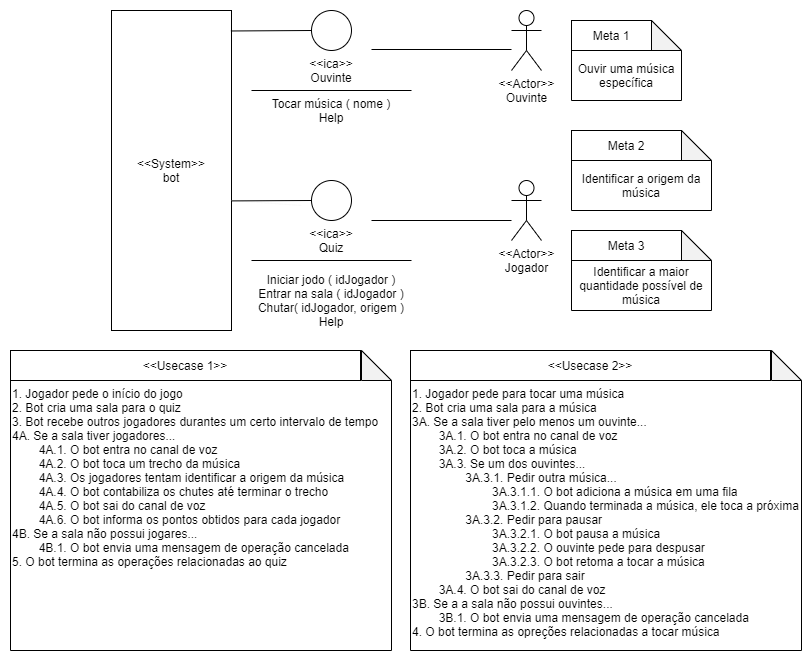

The diagram above was exported from draw.io. Its source (the exported page's mxGraphModel, read from the mxfile embedded in the PNG):
<mxGraphModel dx="1447" dy="850" grid="1" gridSize="10" guides="1" tooltips="1" connect="1" arrows="1" fold="1" page="1" pageScale="1" pageWidth="827" pageHeight="1169" math="0" shadow="0">
  <root>
    <mxCell id="fz7zSgPkZRKFvdw3cagj-0" />
    <mxCell id="fz7zSgPkZRKFvdw3cagj-1" parent="fz7zSgPkZRKFvdw3cagj-0" />
    <mxCell id="6GAKTA5lMidAkVt2knVp-0" value="&amp;lt;&amp;lt;System&amp;gt;&amp;gt;&lt;br&gt;bot" style="rounded=0;whiteSpace=wrap;html=1;" parent="fz7zSgPkZRKFvdw3cagj-1" vertex="1">
      <mxGeometry x="120" y="50" width="120" height="320" as="geometry" />
    </mxCell>
    <mxCell id="6GAKTA5lMidAkVt2knVp-2" value="" style="rounded=0;orthogonalLoop=1;jettySize=auto;html=1;endArrow=none;endFill=0;strokeColor=#FAFAFA;entryX=1;entryY=0.75;entryDx=0;entryDy=0;" parent="fz7zSgPkZRKFvdw3cagj-1" edge="1">
      <mxGeometry relative="1" as="geometry">
        <mxPoint x="310" y="245" as="sourcePoint" />
        <mxPoint x="240" y="240" as="targetPoint" />
      </mxGeometry>
    </mxCell>
    <mxCell id="6GAKTA5lMidAkVt2knVp-13" value="" style="ellipse;whiteSpace=wrap;html=1;aspect=fixed;" parent="fz7zSgPkZRKFvdw3cagj-1" vertex="1">
      <mxGeometry x="320" y="50" width="40" height="40" as="geometry" />
    </mxCell>
    <mxCell id="6GAKTA5lMidAkVt2knVp-15" value="" style="endArrow=none;html=1;strokeColor=#000000;entryX=0;entryY=0.5;entryDx=0;entryDy=0;exitX=0.995;exitY=0.064;exitDx=0;exitDy=0;exitPerimeter=0;" parent="fz7zSgPkZRKFvdw3cagj-1" source="6GAKTA5lMidAkVt2knVp-0" target="6GAKTA5lMidAkVt2knVp-13" edge="1">
      <mxGeometry width="50" height="50" relative="1" as="geometry">
        <mxPoint x="250" y="70" as="sourcePoint" />
        <mxPoint x="350" y="120" as="targetPoint" />
      </mxGeometry>
    </mxCell>
    <mxCell id="6GAKTA5lMidAkVt2knVp-16" value="" style="ellipse;whiteSpace=wrap;html=1;aspect=fixed;" parent="fz7zSgPkZRKFvdw3cagj-1" vertex="1">
      <mxGeometry x="320" y="220" width="40" height="40" as="geometry" />
    </mxCell>
    <mxCell id="6GAKTA5lMidAkVt2knVp-17" value="" style="endArrow=none;html=1;strokeColor=#000000;entryX=0;entryY=0.5;entryDx=0;entryDy=0;exitX=0.999;exitY=0.595;exitDx=0;exitDy=0;exitPerimeter=0;" parent="fz7zSgPkZRKFvdw3cagj-1" source="6GAKTA5lMidAkVt2knVp-0" target="6GAKTA5lMidAkVt2knVp-16" edge="1">
      <mxGeometry width="50" height="50" relative="1" as="geometry">
        <mxPoint x="250" y="240" as="sourcePoint" />
        <mxPoint x="320.00000000000205" y="80" as="targetPoint" />
      </mxGeometry>
    </mxCell>
    <mxCell id="2NkCTpFE6ZTImTvHSXe8-0" value="" style="endArrow=none;html=1;strokeColor=#000000;exitX=0;exitY=0;exitDx=0;exitDy=0;entryX=1;entryY=0;entryDx=0;entryDy=0;" parent="fz7zSgPkZRKFvdw3cagj-1" source="MjDjL2WdAZS7C0LG1Ng1-5" target="MjDjL2WdAZS7C0LG1Ng1-5" edge="1">
      <mxGeometry width="50" height="50" relative="1" as="geometry">
        <mxPoint x="380" y="120.4" as="sourcePoint" />
        <mxPoint x="580" y="120" as="targetPoint" />
        <Array as="points" />
      </mxGeometry>
    </mxCell>
    <mxCell id="MjDjL2WdAZS7C0LG1Ng1-4" value="&amp;lt;&amp;lt;ica&amp;gt;&amp;gt;&lt;br&gt;Ouvinte" style="text;html=1;strokeColor=none;fillColor=none;align=center;verticalAlign=middle;whiteSpace=wrap;rounded=0;" parent="fz7zSgPkZRKFvdw3cagj-1" vertex="1">
      <mxGeometry x="300" y="90" width="80" height="40" as="geometry" />
    </mxCell>
    <mxCell id="MjDjL2WdAZS7C0LG1Ng1-5" value="Tocar música ( nome )&lt;br&gt;Help" style="text;html=1;strokeColor=none;fillColor=none;align=center;verticalAlign=middle;whiteSpace=wrap;rounded=0;" parent="fz7zSgPkZRKFvdw3cagj-1" vertex="1">
      <mxGeometry x="260" y="130" width="160" height="40" as="geometry" />
    </mxCell>
    <mxCell id="MjDjL2WdAZS7C0LG1Ng1-6" value="" style="endArrow=none;html=1;strokeColor=#000000;exitX=0;exitY=0;exitDx=0;exitDy=0;entryX=1;entryY=0;entryDx=0;entryDy=0;" parent="fz7zSgPkZRKFvdw3cagj-1" source="MjDjL2WdAZS7C0LG1Ng1-8" target="MjDjL2WdAZS7C0LG1Ng1-8" edge="1">
      <mxGeometry width="50" height="50" relative="1" as="geometry">
        <mxPoint x="380" y="290.4" as="sourcePoint" />
        <mxPoint x="580" y="290" as="targetPoint" />
        <Array as="points" />
      </mxGeometry>
    </mxCell>
    <mxCell id="MjDjL2WdAZS7C0LG1Ng1-7" value="&amp;lt;&amp;lt;ica&amp;gt;&amp;gt;&lt;br&gt;Quiz" style="text;html=1;strokeColor=none;fillColor=none;align=center;verticalAlign=middle;whiteSpace=wrap;rounded=0;" parent="fz7zSgPkZRKFvdw3cagj-1" vertex="1">
      <mxGeometry x="300" y="260" width="80" height="40" as="geometry" />
    </mxCell>
    <mxCell id="MjDjL2WdAZS7C0LG1Ng1-8" value="Iniciar jodo ( idJogador )&lt;br&gt;Entrar na sala ( idJogador )&lt;br&gt;Chutar( idJogador, origem )&lt;br&gt;Help" style="text;html=1;strokeColor=none;fillColor=none;align=center;verticalAlign=middle;whiteSpace=wrap;rounded=0;" parent="fz7zSgPkZRKFvdw3cagj-1" vertex="1">
      <mxGeometry x="260" y="300" width="160" height="80" as="geometry" />
    </mxCell>
    <mxCell id="MjDjL2WdAZS7C0LG1Ng1-9" value="" style="endArrow=none;html=1;exitX=1;exitY=0;exitDx=0;exitDy=0;" parent="fz7zSgPkZRKFvdw3cagj-1" source="MjDjL2WdAZS7C0LG1Ng1-7" edge="1">
      <mxGeometry width="50" height="50" relative="1" as="geometry">
        <mxPoint x="380" y="250" as="sourcePoint" />
        <mxPoint x="520" y="260" as="targetPoint" />
      </mxGeometry>
    </mxCell>
    <mxCell id="MjDjL2WdAZS7C0LG1Ng1-10" value="" style="endArrow=none;html=1;exitX=1;exitY=0;exitDx=0;exitDy=0;" parent="fz7zSgPkZRKFvdw3cagj-1" edge="1">
      <mxGeometry width="50" height="50" relative="1" as="geometry">
        <mxPoint x="380" y="89" as="sourcePoint" />
        <mxPoint x="520" y="89" as="targetPoint" />
      </mxGeometry>
    </mxCell>
    <mxCell id="MjDjL2WdAZS7C0LG1Ng1-16" value="&amp;lt;&amp;lt;Actor&amp;gt;&amp;gt;&lt;br&gt;Ouvinte" style="shape=umlActor;verticalLabelPosition=bottom;verticalAlign=top;html=1;" parent="fz7zSgPkZRKFvdw3cagj-1" vertex="1">
      <mxGeometry x="520" y="50" width="30" height="60" as="geometry" />
    </mxCell>
    <mxCell id="MjDjL2WdAZS7C0LG1Ng1-17" value="&amp;lt;&amp;lt;Actor&amp;gt;&amp;gt;&lt;br&gt;Jogador" style="shape=umlActor;verticalLabelPosition=bottom;verticalAlign=top;html=1;" parent="fz7zSgPkZRKFvdw3cagj-1" vertex="1">
      <mxGeometry x="520" y="220" width="30" height="60" as="geometry" />
    </mxCell>
    <mxCell id="MjDjL2WdAZS7C0LG1Ng1-21" value="" style="shape=note;whiteSpace=wrap;html=1;backgroundOutline=1;darkOpacity=0.05;" parent="fz7zSgPkZRKFvdw3cagj-1" vertex="1">
      <mxGeometry x="580" y="60" width="110" height="80" as="geometry" />
    </mxCell>
    <mxCell id="MjDjL2WdAZS7C0LG1Ng1-22" value="Meta 1" style="text;html=1;strokeColor=default;fillColor=none;align=center;verticalAlign=middle;whiteSpace=wrap;rounded=0;" parent="fz7zSgPkZRKFvdw3cagj-1" vertex="1">
      <mxGeometry x="580" y="60" width="80" height="30" as="geometry" />
    </mxCell>
    <mxCell id="MjDjL2WdAZS7C0LG1Ng1-23" value="Ouvir uma música específica" style="text;html=1;strokeColor=none;fillColor=none;align=center;verticalAlign=middle;whiteSpace=wrap;rounded=0;" parent="fz7zSgPkZRKFvdw3cagj-1" vertex="1">
      <mxGeometry x="580" y="90" width="110" height="50" as="geometry" />
    </mxCell>
    <mxCell id="MjDjL2WdAZS7C0LG1Ng1-24" value="" style="shape=note;whiteSpace=wrap;html=1;backgroundOutline=1;darkOpacity=0.05;" parent="fz7zSgPkZRKFvdw3cagj-1" vertex="1">
      <mxGeometry x="580" y="170" width="140" height="80" as="geometry" />
    </mxCell>
    <mxCell id="MjDjL2WdAZS7C0LG1Ng1-25" value="Meta 2" style="text;html=1;strokeColor=default;fillColor=none;align=center;verticalAlign=middle;whiteSpace=wrap;rounded=0;" parent="fz7zSgPkZRKFvdw3cagj-1" vertex="1">
      <mxGeometry x="580" y="170" width="110" height="30" as="geometry" />
    </mxCell>
    <mxCell id="MjDjL2WdAZS7C0LG1Ng1-26" value="Identificar a origem da música" style="text;html=1;strokeColor=none;fillColor=none;align=center;verticalAlign=middle;whiteSpace=wrap;rounded=0;" parent="fz7zSgPkZRKFvdw3cagj-1" vertex="1">
      <mxGeometry x="580" y="200" width="140" height="50" as="geometry" />
    </mxCell>
    <mxCell id="MjDjL2WdAZS7C0LG1Ng1-29" value="" style="shape=note;whiteSpace=wrap;html=1;backgroundOutline=1;darkOpacity=0.05;" parent="fz7zSgPkZRKFvdw3cagj-1" vertex="1">
      <mxGeometry x="580" y="270" width="140" height="80" as="geometry" />
    </mxCell>
    <mxCell id="MjDjL2WdAZS7C0LG1Ng1-30" value="Meta 3" style="text;html=1;strokeColor=default;fillColor=none;align=center;verticalAlign=middle;whiteSpace=wrap;rounded=0;" parent="fz7zSgPkZRKFvdw3cagj-1" vertex="1">
      <mxGeometry x="580" y="270" width="110" height="30" as="geometry" />
    </mxCell>
    <mxCell id="MjDjL2WdAZS7C0LG1Ng1-31" value="Identificar a maior quantidade possível de música" style="text;html=1;strokeColor=none;fillColor=none;align=center;verticalAlign=middle;whiteSpace=wrap;rounded=0;" parent="fz7zSgPkZRKFvdw3cagj-1" vertex="1">
      <mxGeometry x="580" y="300" width="140" height="50" as="geometry" />
    </mxCell>
    <mxCell id="MjDjL2WdAZS7C0LG1Ng1-32" value="" style="shape=note;whiteSpace=wrap;html=1;backgroundOutline=1;darkOpacity=0.05;" parent="fz7zSgPkZRKFvdw3cagj-1" vertex="1">
      <mxGeometry x="19" y="390" width="381" height="300" as="geometry" />
    </mxCell>
    <mxCell id="MjDjL2WdAZS7C0LG1Ng1-33" value="&amp;lt;&amp;lt;Usecase 1&amp;gt;&amp;gt;" style="text;html=1;strokeColor=default;fillColor=none;align=center;verticalAlign=middle;whiteSpace=wrap;rounded=0;" parent="fz7zSgPkZRKFvdw3cagj-1" vertex="1">
      <mxGeometry x="19" y="390" width="350" height="30" as="geometry" />
    </mxCell>
    <mxCell id="MjDjL2WdAZS7C0LG1Ng1-34" value="1. Jogador pede o início do jogo&lt;br&gt;2. Bot cria uma sala para o quiz&lt;br&gt;&lt;div&gt;&lt;span&gt;3. Bot recebe outros jogadores durantes um certo intervalo de tempo&lt;/span&gt;&lt;/div&gt;&lt;div&gt;&lt;span&gt;4A. Se a sala tiver jogadores...&lt;/span&gt;&lt;/div&gt;&lt;div&gt;&lt;span&gt;&lt;span style=&quot;white-space: pre&quot;&gt;&#09;&lt;/span&gt;4A.1. O bot entra no canal de voz&lt;br&gt;&lt;/span&gt;&lt;/div&gt;&lt;div&gt;&lt;span&gt;&lt;span&gt;&#09;&lt;/span&gt;&lt;span&gt;&#09;&lt;/span&gt;&lt;span style=&quot;white-space: pre&quot;&gt;&#09;&lt;/span&gt;4A.2.&amp;nbsp;O bot toca um trecho da música&lt;/span&gt;&lt;/div&gt;&lt;div&gt;&lt;span&gt;&lt;span&gt;&#09;&lt;/span&gt;&lt;span&gt;&#09;&lt;/span&gt;&lt;span style=&quot;white-space: pre&quot;&gt;&#09;&lt;/span&gt;4A.3. Os jogadores tentam identificar a origem da música&lt;br&gt;&lt;/span&gt;&lt;/div&gt;&lt;div&gt;&lt;span&gt;&lt;span&gt;&#09;&lt;/span&gt;&lt;span&gt;&#09;&lt;/span&gt;&lt;span style=&quot;white-space: pre&quot;&gt;&#09;&lt;/span&gt;4A.4. O bot contabiliza os chutes até terminar o trecho&lt;/span&gt;&lt;/div&gt;&lt;div&gt;&lt;span&gt;&lt;span&gt;&#09;&lt;/span&gt;&lt;span&gt;&#09;&lt;/span&gt;&lt;span style=&quot;white-space: pre&quot;&gt;&#09;&lt;/span&gt;4A.5. O bot sai do canal de voz&lt;/span&gt;&lt;/div&gt;&lt;span style=&quot;white-space: pre&quot;&gt;&#09;&lt;/span&gt;4A.6. O bot informa os pontos obtidos para cada jogador&lt;br&gt;4B. Se a sala não possui jogares...&lt;br&gt;&lt;span style=&quot;white-space: pre&quot;&gt;&#09;&lt;/span&gt;4B.1. O bot envia uma mensagem de operação cancelada&lt;br&gt;5. O bot termina as operações relacionadas ao quiz" style="text;html=1;strokeColor=none;fillColor=none;align=left;verticalAlign=top;whiteSpace=wrap;rounded=0;" parent="fz7zSgPkZRKFvdw3cagj-1" vertex="1">
      <mxGeometry x="19" y="420" width="380" height="260" as="geometry" />
    </mxCell>
    <mxCell id="MjDjL2WdAZS7C0LG1Ng1-35" value="" style="shape=note;whiteSpace=wrap;html=1;backgroundOutline=1;darkOpacity=0.05;" parent="fz7zSgPkZRKFvdw3cagj-1" vertex="1">
      <mxGeometry x="419" y="390" width="391" height="300" as="geometry" />
    </mxCell>
    <mxCell id="MjDjL2WdAZS7C0LG1Ng1-36" value="&amp;lt;&amp;lt;Usecase 2&amp;gt;&amp;gt;" style="text;html=1;strokeColor=default;fillColor=none;align=center;verticalAlign=middle;whiteSpace=wrap;rounded=0;" parent="fz7zSgPkZRKFvdw3cagj-1" vertex="1">
      <mxGeometry x="419" y="390" width="360" height="30" as="geometry" />
    </mxCell>
    <mxCell id="MjDjL2WdAZS7C0LG1Ng1-37" value="1. Jogador pede para tocar uma música&lt;br&gt;2. Bot cria uma sala para a música&lt;br&gt;&lt;div&gt;&lt;span&gt;3A. Se a sala tiver pelo menos um ouvinte...&lt;/span&gt;&lt;/div&gt;&lt;div&gt;&lt;span&gt;&lt;span&gt;&#09;&lt;/span&gt;&lt;span style=&quot;white-space: pre&quot;&gt;&#09;&lt;/span&gt;3A.1. O bot entra no canal de voz&lt;br&gt;&lt;/span&gt;&lt;/div&gt;&lt;div&gt;&lt;span&gt;&lt;span&gt;&#09;&lt;/span&gt;&lt;span&gt;&#09;&lt;/span&gt;&lt;span&gt;&#09;&lt;/span&gt;&lt;span style=&quot;white-space: pre&quot;&gt;&#09;&lt;/span&gt;3A.2.&amp;nbsp;O bot toca a música&lt;/span&gt;&lt;/div&gt;&lt;div&gt;&lt;span&gt;&lt;span&gt;&#09;&lt;/span&gt;&lt;span&gt;&#09;&lt;/span&gt;&lt;span&gt;&#09;&lt;/span&gt;&lt;span style=&quot;white-space: pre&quot;&gt;&#09;&lt;/span&gt;3A.3. Se um dos ouvintes...&lt;br&gt;&lt;/span&gt;&lt;/div&gt;&lt;div&gt;&lt;span&gt;&lt;span&gt;&#09;&lt;/span&gt;&lt;span&gt;&#09;&lt;/span&gt;&lt;span&gt;&#09;&lt;span&gt;&#09;&lt;/span&gt;&lt;/span&gt;&lt;span style=&quot;white-space: pre&quot;&gt;&#09;&lt;span style=&quot;white-space: pre&quot;&gt;&#09;&lt;/span&gt;&lt;/span&gt;3A.3.1. Pedir outra música...&lt;/span&gt;&lt;/div&gt;&lt;div&gt;&lt;span&gt;&lt;span style=&quot;white-space: pre&quot;&gt;&#09;&lt;/span&gt;&lt;span style=&quot;white-space: pre&quot;&gt;&#09;&lt;span style=&quot;white-space: pre&quot;&gt;&#09;&lt;/span&gt;&lt;/span&gt;3A.3.1.1. O bot adiciona a música em uma fila&lt;br&gt;&lt;/span&gt;&lt;/div&gt;&lt;div&gt;&lt;span&gt;&lt;span style=&quot;white-space: pre&quot;&gt;&#09;&lt;/span&gt;&lt;span style=&quot;white-space: pre&quot;&gt;&#09;&lt;span style=&quot;white-space: pre&quot;&gt;&#09;&lt;/span&gt;&lt;/span&gt;3A.3.1.2. Quando terminada a música, ele toca a próxima&lt;br&gt;&lt;/span&gt;&lt;/div&gt;&lt;div&gt;&lt;span&gt;&lt;span style=&quot;white-space: pre&quot;&gt;&#09;&lt;/span&gt;&lt;span style=&quot;white-space: pre&quot;&gt;&#09;&lt;/span&gt;3A.3.2. Pedir para pausar&lt;br&gt;&lt;/span&gt;&lt;/div&gt;&lt;div&gt;&lt;span&gt;&lt;span style=&quot;white-space: pre&quot;&gt;&#09;&lt;/span&gt;&lt;span style=&quot;white-space: pre&quot;&gt;&#09;&lt;span style=&quot;white-space: pre&quot;&gt;&#09;&lt;/span&gt;&lt;/span&gt;3A.3.2.1. O bot pausa a música&lt;br&gt;&lt;/span&gt;&lt;/div&gt;&lt;div&gt;&lt;span&gt;&lt;span style=&quot;white-space: pre&quot;&gt;&#09;&lt;/span&gt;&lt;span style=&quot;white-space: pre&quot;&gt;&#09;&lt;span style=&quot;white-space: pre&quot;&gt;&#09;&lt;/span&gt;&lt;/span&gt;3A.3.2.2. O ouvinte pede para despusar&lt;br&gt;&lt;/span&gt;&lt;/div&gt;&lt;div&gt;&lt;span&gt;&lt;span style=&quot;white-space: pre&quot;&gt;&#09;&lt;/span&gt;&lt;span style=&quot;white-space: pre&quot;&gt;&#09;&lt;span style=&quot;white-space: pre&quot;&gt;&#09;&lt;/span&gt;&lt;/span&gt;3A.3.2.3. O bot retoma a tocar a música&lt;br&gt;&lt;/span&gt;&lt;/div&gt;&lt;div&gt;&lt;span&gt;&lt;span style=&quot;white-space: pre&quot;&gt;&#09;&lt;/span&gt;&lt;span style=&quot;white-space: pre&quot;&gt;&#09;&lt;/span&gt;3A.3.3. Pedir para sair&lt;br&gt;&lt;/span&gt;&lt;/div&gt;&lt;div&gt;&lt;span&gt;&lt;span style=&quot;white-space: pre&quot;&gt;&#09;&lt;/span&gt;3A.4. O bot sai do canal de voz&lt;br&gt;&lt;/span&gt;&lt;/div&gt;&lt;div&gt;&lt;span&gt;3B. Se a a sala não possui ouvintes...&lt;/span&gt;&lt;/div&gt;&lt;div&gt;&lt;span&gt;&lt;span style=&quot;white-space: pre&quot;&gt;&#09;&lt;/span&gt;3B.1. O bot envia uma mensagem de operação cancelada&lt;br&gt;&lt;/span&gt;&lt;/div&gt;&lt;div&gt;&lt;span&gt;4. O bot termina as opreções relacionadas a tocar música&lt;/span&gt;&lt;/div&gt;&lt;div&gt;&lt;/div&gt;" style="text;html=1;strokeColor=none;fillColor=none;align=left;verticalAlign=top;whiteSpace=wrap;rounded=0;" parent="fz7zSgPkZRKFvdw3cagj-1" vertex="1">
      <mxGeometry x="419" y="420" width="390" height="260" as="geometry" />
    </mxCell>
  </root>
</mxGraphModel>